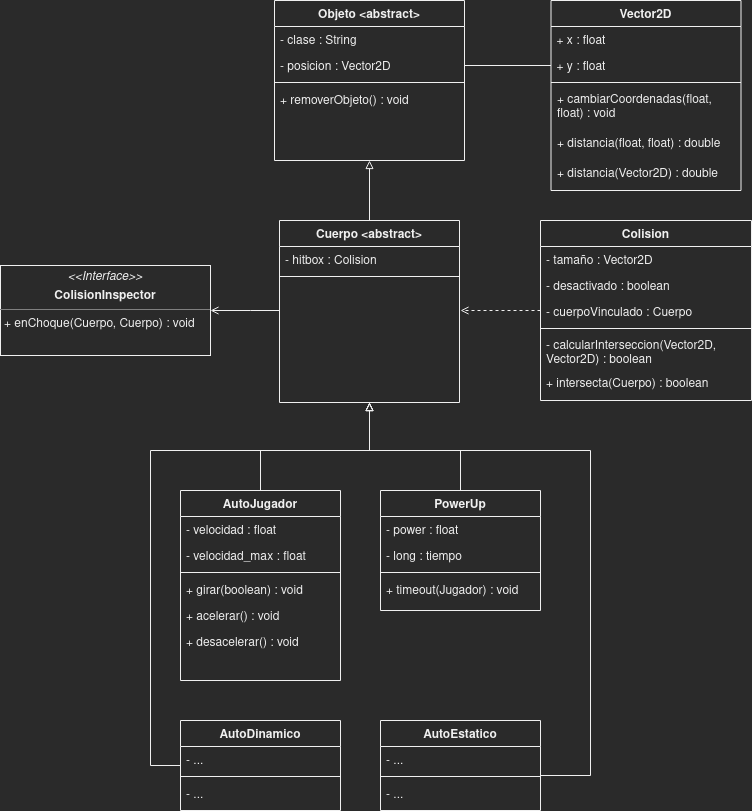

The diagram above was exported from draw.io. Its source (the exported page's mxGraphModel, read from the mxfile embedded in the PNG):
<mxGraphModel dx="2199" dy="756" grid="1" gridSize="10" guides="1" tooltips="1" connect="1" arrows="1" fold="1" page="1" pageScale="1" pageWidth="827" pageHeight="1169" math="0" shadow="0">
  <root>
    <mxCell id="WIyWlLk6GJQsqaUBKTNV-0" />
    <mxCell id="WIyWlLk6GJQsqaUBKTNV-1" parent="WIyWlLk6GJQsqaUBKTNV-0" />
    <mxCell id="UUf3y4-hy28GJXUAflp2-13" style="edgeStyle=orthogonalEdgeStyle;rounded=0;orthogonalLoop=1;jettySize=auto;html=1;entryX=0.5;entryY=1;entryDx=0;entryDy=0;endArrow=block;endFill=0;" parent="WIyWlLk6GJQsqaUBKTNV-1" source="zkfFHV4jXpPFQw0GAbJ--0" target="3PWuceOqZW72BIKn7SzN-41" edge="1">
      <mxGeometry relative="1" as="geometry">
        <Array as="points">
          <mxPoint x="120" y="520" />
          <mxPoint x="229" y="520" />
        </Array>
      </mxGeometry>
    </mxCell>
    <mxCell id="zkfFHV4jXpPFQw0GAbJ--0" value="AutoJugador" style="swimlane;fontStyle=1;align=center;verticalAlign=top;childLayout=stackLayout;horizontal=1;startSize=26;horizontalStack=0;resizeParent=1;resizeLast=0;collapsible=1;marginBottom=0;rounded=0;shadow=0;strokeWidth=1;" parent="WIyWlLk6GJQsqaUBKTNV-1" vertex="1">
      <mxGeometry x="40" y="560" width="160" height="190" as="geometry">
        <mxRectangle x="230" y="140" width="160" height="26" as="alternateBounds" />
      </mxGeometry>
    </mxCell>
    <mxCell id="zkfFHV4jXpPFQw0GAbJ--2" value="- velocidad : float" style="text;align=left;verticalAlign=top;spacingLeft=4;spacingRight=4;overflow=hidden;rotatable=0;points=[[0,0.5],[1,0.5]];portConstraint=eastwest;rounded=0;shadow=0;html=0;" parent="zkfFHV4jXpPFQw0GAbJ--0" vertex="1">
      <mxGeometry y="26" width="160" height="26" as="geometry" />
    </mxCell>
    <mxCell id="87hECTnx7Q9k5p52Z70W-2" value="- velocidad_max : float" style="text;align=left;verticalAlign=top;spacingLeft=4;spacingRight=4;overflow=hidden;rotatable=0;points=[[0,0.5],[1,0.5]];portConstraint=eastwest;rounded=0;shadow=0;html=0;" vertex="1" parent="zkfFHV4jXpPFQw0GAbJ--0">
      <mxGeometry y="52" width="160" height="26" as="geometry" />
    </mxCell>
    <mxCell id="zkfFHV4jXpPFQw0GAbJ--4" value="" style="line;html=1;strokeWidth=1;align=left;verticalAlign=middle;spacingTop=-1;spacingLeft=3;spacingRight=3;rotatable=0;labelPosition=right;points=[];portConstraint=eastwest;" parent="zkfFHV4jXpPFQw0GAbJ--0" vertex="1">
      <mxGeometry y="78" width="160" height="8" as="geometry" />
    </mxCell>
    <mxCell id="zkfFHV4jXpPFQw0GAbJ--5" value="+ girar(boolean) : void" style="text;align=left;verticalAlign=top;spacingLeft=4;spacingRight=4;overflow=hidden;rotatable=0;points=[[0,0.5],[1,0.5]];portConstraint=eastwest;" parent="zkfFHV4jXpPFQw0GAbJ--0" vertex="1">
      <mxGeometry y="86" width="160" height="26" as="geometry" />
    </mxCell>
    <mxCell id="uEXkkSUUSB079YyCcjYw-0" value="+ acelerar() : void" style="text;align=left;verticalAlign=top;spacingLeft=4;spacingRight=4;overflow=hidden;rotatable=0;points=[[0,0.5],[1,0.5]];portConstraint=eastwest;" parent="zkfFHV4jXpPFQw0GAbJ--0" vertex="1">
      <mxGeometry y="112" width="160" height="26" as="geometry" />
    </mxCell>
    <mxCell id="87hECTnx7Q9k5p52Z70W-3" value="+ desacelerar() : void" style="text;align=left;verticalAlign=top;spacingLeft=4;spacingRight=4;overflow=hidden;rotatable=0;points=[[0,0.5],[1,0.5]];portConstraint=eastwest;" vertex="1" parent="zkfFHV4jXpPFQw0GAbJ--0">
      <mxGeometry y="138" width="160" height="26" as="geometry" />
    </mxCell>
    <mxCell id="87hECTnx7Q9k5p52Z70W-18" style="edgeStyle=orthogonalEdgeStyle;rounded=0;orthogonalLoop=1;jettySize=auto;html=1;dashed=1;endArrow=open;endFill=0;" edge="1" parent="WIyWlLk6GJQsqaUBKTNV-1" source="3PWuceOqZW72BIKn7SzN-16">
      <mxGeometry relative="1" as="geometry">
        <mxPoint x="320" y="380" as="targetPoint" />
      </mxGeometry>
    </mxCell>
    <mxCell id="3PWuceOqZW72BIKn7SzN-16" value="Colision" style="swimlane;fontStyle=1;align=center;verticalAlign=top;childLayout=stackLayout;horizontal=1;startSize=26;horizontalStack=0;resizeParent=1;resizeLast=0;collapsible=1;marginBottom=0;rounded=0;shadow=0;strokeWidth=1;" parent="WIyWlLk6GJQsqaUBKTNV-1" vertex="1">
      <mxGeometry x="400" y="290" width="211" height="180" as="geometry">
        <mxRectangle x="640" y="120" width="160" height="26" as="alternateBounds" />
      </mxGeometry>
    </mxCell>
    <mxCell id="3PWuceOqZW72BIKn7SzN-17" value="- tamaño : Vector2D" style="text;align=left;verticalAlign=top;spacingLeft=4;spacingRight=4;overflow=hidden;rotatable=0;points=[[0,0.5],[1,0.5]];portConstraint=eastwest;" parent="3PWuceOqZW72BIKn7SzN-16" vertex="1">
      <mxGeometry y="26" width="211" height="26" as="geometry" />
    </mxCell>
    <mxCell id="3PWuceOqZW72BIKn7SzN-18" value="- desactivado : boolean" style="text;align=left;verticalAlign=top;spacingLeft=4;spacingRight=4;overflow=hidden;rotatable=0;points=[[0,0.5],[1,0.5]];portConstraint=eastwest;rounded=0;shadow=0;html=0;" parent="3PWuceOqZW72BIKn7SzN-16" vertex="1">
      <mxGeometry y="52" width="211" height="26" as="geometry" />
    </mxCell>
    <mxCell id="87hECTnx7Q9k5p52Z70W-0" value="- cuerpoVinculado : Cuerpo" style="text;align=left;verticalAlign=top;spacingLeft=4;spacingRight=4;overflow=hidden;rotatable=0;points=[[0,0.5],[1,0.5]];portConstraint=eastwest;rounded=0;shadow=0;html=0;" vertex="1" parent="3PWuceOqZW72BIKn7SzN-16">
      <mxGeometry y="78" width="211" height="26" as="geometry" />
    </mxCell>
    <mxCell id="3PWuceOqZW72BIKn7SzN-21" value="" style="line;html=1;strokeWidth=1;align=left;verticalAlign=middle;spacingTop=-1;spacingLeft=3;spacingRight=3;rotatable=0;labelPosition=right;points=[];portConstraint=eastwest;" parent="3PWuceOqZW72BIKn7SzN-16" vertex="1">
      <mxGeometry y="104" width="211" height="8" as="geometry" />
    </mxCell>
    <mxCell id="3PWuceOqZW72BIKn7SzN-23" value="- calcularInterseccion(Vector2D, Vector2D) : boolean" style="text;align=left;verticalAlign=top;spacingLeft=4;spacingRight=4;overflow=hidden;rotatable=0;points=[[0,0.5],[1,0.5]];portConstraint=eastwest;whiteSpace=wrap;" parent="3PWuceOqZW72BIKn7SzN-16" vertex="1">
      <mxGeometry y="112" width="211" height="38" as="geometry" />
    </mxCell>
    <mxCell id="87hECTnx7Q9k5p52Z70W-1" value="+ intersecta(Cuerpo) : boolean" style="text;align=left;verticalAlign=top;spacingLeft=4;spacingRight=4;overflow=hidden;rotatable=0;points=[[0,0.5],[1,0.5]];portConstraint=eastwest;whiteSpace=wrap;" vertex="1" parent="3PWuceOqZW72BIKn7SzN-16">
      <mxGeometry y="150" width="211" height="20" as="geometry" />
    </mxCell>
    <mxCell id="UUf3y4-hy28GJXUAflp2-11" style="edgeStyle=orthogonalEdgeStyle;rounded=0;orthogonalLoop=1;jettySize=auto;html=1;entryX=0.5;entryY=1;entryDx=0;entryDy=0;endArrow=block;endFill=0;" parent="WIyWlLk6GJQsqaUBKTNV-1" source="3PWuceOqZW72BIKn7SzN-41" target="3PWuceOqZW72BIKn7SzN-64" edge="1">
      <mxGeometry relative="1" as="geometry" />
    </mxCell>
    <mxCell id="87hECTnx7Q9k5p52Z70W-22" style="edgeStyle=orthogonalEdgeStyle;rounded=0;orthogonalLoop=1;jettySize=auto;html=1;entryX=1;entryY=0.5;entryDx=0;entryDy=0;endArrow=open;endFill=0;" edge="1" parent="WIyWlLk6GJQsqaUBKTNV-1" source="3PWuceOqZW72BIKn7SzN-41" target="87hECTnx7Q9k5p52Z70W-16">
      <mxGeometry relative="1" as="geometry">
        <Array as="points">
          <mxPoint x="110" y="380" />
          <mxPoint x="110" y="380" />
        </Array>
      </mxGeometry>
    </mxCell>
    <mxCell id="3PWuceOqZW72BIKn7SzN-41" value="Cuerpo &lt;abstract&gt;" style="swimlane;fontStyle=1;align=center;verticalAlign=top;childLayout=stackLayout;horizontal=1;startSize=26;horizontalStack=0;resizeParent=1;resizeLast=0;collapsible=1;marginBottom=0;rounded=0;shadow=0;strokeWidth=1;" parent="WIyWlLk6GJQsqaUBKTNV-1" vertex="1">
      <mxGeometry x="139" y="290" width="180" height="182" as="geometry">
        <mxRectangle x="230" y="140" width="160" height="26" as="alternateBounds" />
      </mxGeometry>
    </mxCell>
    <mxCell id="3PWuceOqZW72BIKn7SzN-44" value="- hitbox : Colision" style="text;align=left;verticalAlign=top;spacingLeft=4;spacingRight=4;overflow=hidden;rotatable=0;points=[[0,0.5],[1,0.5]];portConstraint=eastwest;rounded=0;shadow=0;html=0;" parent="3PWuceOqZW72BIKn7SzN-41" vertex="1">
      <mxGeometry y="26" width="180" height="26" as="geometry" />
    </mxCell>
    <mxCell id="3PWuceOqZW72BIKn7SzN-46" value="" style="line;html=1;strokeWidth=1;align=left;verticalAlign=middle;spacingTop=-1;spacingLeft=3;spacingRight=3;rotatable=0;labelPosition=right;points=[];portConstraint=eastwest;" parent="3PWuceOqZW72BIKn7SzN-41" vertex="1">
      <mxGeometry y="52" width="180" height="8" as="geometry" />
    </mxCell>
    <mxCell id="87hECTnx7Q9k5p52Z70W-13" style="edgeStyle=orthogonalEdgeStyle;rounded=0;orthogonalLoop=1;jettySize=auto;html=1;entryX=0.5;entryY=1;entryDx=0;entryDy=0;endArrow=block;endFill=0;" edge="1" parent="WIyWlLk6GJQsqaUBKTNV-1" source="3PWuceOqZW72BIKn7SzN-54" target="3PWuceOqZW72BIKn7SzN-41">
      <mxGeometry relative="1" as="geometry">
        <Array as="points">
          <mxPoint x="450" y="845" />
          <mxPoint x="450" y="520" />
          <mxPoint x="229" y="520" />
        </Array>
      </mxGeometry>
    </mxCell>
    <mxCell id="3PWuceOqZW72BIKn7SzN-54" value="AutoEstatico" style="swimlane;fontStyle=1;align=center;verticalAlign=top;childLayout=stackLayout;horizontal=1;startSize=26;horizontalStack=0;resizeParent=1;resizeLast=0;collapsible=1;marginBottom=0;rounded=0;shadow=0;strokeWidth=1;" parent="WIyWlLk6GJQsqaUBKTNV-1" vertex="1">
      <mxGeometry x="240" y="790" width="160" height="90" as="geometry">
        <mxRectangle x="230" y="140" width="160" height="26" as="alternateBounds" />
      </mxGeometry>
    </mxCell>
    <mxCell id="3PWuceOqZW72BIKn7SzN-55" value="- ..." style="text;align=left;verticalAlign=top;spacingLeft=4;spacingRight=4;overflow=hidden;rotatable=0;points=[[0,0.5],[1,0.5]];portConstraint=eastwest;" parent="3PWuceOqZW72BIKn7SzN-54" vertex="1">
      <mxGeometry y="26" width="160" height="26" as="geometry" />
    </mxCell>
    <mxCell id="3PWuceOqZW72BIKn7SzN-56" value="" style="line;html=1;strokeWidth=1;align=left;verticalAlign=middle;spacingTop=-1;spacingLeft=3;spacingRight=3;rotatable=0;labelPosition=right;points=[];portConstraint=eastwest;" parent="3PWuceOqZW72BIKn7SzN-54" vertex="1">
      <mxGeometry y="52" width="160" height="8" as="geometry" />
    </mxCell>
    <mxCell id="3PWuceOqZW72BIKn7SzN-57" value="- ..." style="text;align=left;verticalAlign=top;spacingLeft=4;spacingRight=4;overflow=hidden;rotatable=0;points=[[0,0.5],[1,0.5]];portConstraint=eastwest;" parent="3PWuceOqZW72BIKn7SzN-54" vertex="1">
      <mxGeometry y="60" width="160" height="26" as="geometry" />
    </mxCell>
    <mxCell id="UUf3y4-hy28GJXUAflp2-15" style="edgeStyle=orthogonalEdgeStyle;rounded=0;orthogonalLoop=1;jettySize=auto;html=1;entryX=0.5;entryY=1;entryDx=0;entryDy=0;endArrow=block;endFill=0;" parent="WIyWlLk6GJQsqaUBKTNV-1" source="3PWuceOqZW72BIKn7SzN-58" target="3PWuceOqZW72BIKn7SzN-41" edge="1">
      <mxGeometry relative="1" as="geometry">
        <Array as="points">
          <mxPoint x="10" y="835" />
          <mxPoint x="10" y="520" />
          <mxPoint x="229" y="520" />
        </Array>
      </mxGeometry>
    </mxCell>
    <mxCell id="3PWuceOqZW72BIKn7SzN-58" value="AutoDinamico" style="swimlane;fontStyle=1;align=center;verticalAlign=top;childLayout=stackLayout;horizontal=1;startSize=26;horizontalStack=0;resizeParent=1;resizeLast=0;collapsible=1;marginBottom=0;rounded=0;shadow=0;strokeWidth=1;" parent="WIyWlLk6GJQsqaUBKTNV-1" vertex="1">
      <mxGeometry x="40" y="790" width="160" height="90" as="geometry">
        <mxRectangle x="230" y="140" width="160" height="26" as="alternateBounds" />
      </mxGeometry>
    </mxCell>
    <mxCell id="3PWuceOqZW72BIKn7SzN-59" value="- ..." style="text;align=left;verticalAlign=top;spacingLeft=4;spacingRight=4;overflow=hidden;rotatable=0;points=[[0,0.5],[1,0.5]];portConstraint=eastwest;" parent="3PWuceOqZW72BIKn7SzN-58" vertex="1">
      <mxGeometry y="26" width="160" height="26" as="geometry" />
    </mxCell>
    <mxCell id="3PWuceOqZW72BIKn7SzN-60" value="" style="line;html=1;strokeWidth=1;align=left;verticalAlign=middle;spacingTop=-1;spacingLeft=3;spacingRight=3;rotatable=0;labelPosition=right;points=[];portConstraint=eastwest;" parent="3PWuceOqZW72BIKn7SzN-58" vertex="1">
      <mxGeometry y="52" width="160" height="8" as="geometry" />
    </mxCell>
    <mxCell id="3PWuceOqZW72BIKn7SzN-61" value="- ..." style="text;align=left;verticalAlign=top;spacingLeft=4;spacingRight=4;overflow=hidden;rotatable=0;points=[[0,0.5],[1,0.5]];portConstraint=eastwest;" parent="3PWuceOqZW72BIKn7SzN-58" vertex="1">
      <mxGeometry y="60" width="160" height="26" as="geometry" />
    </mxCell>
    <mxCell id="3PWuceOqZW72BIKn7SzN-64" value="Objeto &lt;abstract&gt;" style="swimlane;fontStyle=1;align=center;verticalAlign=top;childLayout=stackLayout;horizontal=1;startSize=26;horizontalStack=0;resizeParent=1;resizeLast=0;collapsible=1;marginBottom=0;rounded=0;shadow=0;strokeWidth=1;" parent="WIyWlLk6GJQsqaUBKTNV-1" vertex="1">
      <mxGeometry x="134" y="70" width="190" height="160" as="geometry">
        <mxRectangle x="230" y="140" width="160" height="26" as="alternateBounds" />
      </mxGeometry>
    </mxCell>
    <mxCell id="UUf3y4-hy28GJXUAflp2-0" value="- clase : String" style="text;align=left;verticalAlign=top;spacingLeft=4;spacingRight=4;overflow=hidden;rotatable=0;points=[[0,0.5],[1,0.5]];portConstraint=eastwest;" parent="3PWuceOqZW72BIKn7SzN-64" vertex="1">
      <mxGeometry y="26" width="190" height="26" as="geometry" />
    </mxCell>
    <mxCell id="3PWuceOqZW72BIKn7SzN-65" value="- posicion : Vector2D" style="text;align=left;verticalAlign=top;spacingLeft=4;spacingRight=4;overflow=hidden;rotatable=0;points=[[0,0.5],[1,0.5]];portConstraint=eastwest;" parent="3PWuceOqZW72BIKn7SzN-64" vertex="1">
      <mxGeometry y="52" width="190" height="26" as="geometry" />
    </mxCell>
    <mxCell id="3PWuceOqZW72BIKn7SzN-68" value="" style="line;html=1;strokeWidth=1;align=left;verticalAlign=middle;spacingTop=-1;spacingLeft=3;spacingRight=3;rotatable=0;labelPosition=right;points=[];portConstraint=eastwest;" parent="3PWuceOqZW72BIKn7SzN-64" vertex="1">
      <mxGeometry y="78" width="190" height="8" as="geometry" />
    </mxCell>
    <mxCell id="3PWuceOqZW72BIKn7SzN-73" value="+ removerObjeto() : void" style="text;align=left;verticalAlign=top;spacingLeft=4;spacingRight=4;overflow=hidden;rotatable=0;points=[[0,0.5],[1,0.5]];portConstraint=eastwest;" parent="3PWuceOqZW72BIKn7SzN-64" vertex="1">
      <mxGeometry y="86" width="190" height="26" as="geometry" />
    </mxCell>
    <mxCell id="87hECTnx7Q9k5p52Z70W-14" style="edgeStyle=orthogonalEdgeStyle;rounded=0;orthogonalLoop=1;jettySize=auto;html=1;entryX=0.5;entryY=1;entryDx=0;entryDy=0;endArrow=block;endFill=0;" edge="1" parent="WIyWlLk6GJQsqaUBKTNV-1" source="UUf3y4-hy28GJXUAflp2-1" target="3PWuceOqZW72BIKn7SzN-41">
      <mxGeometry relative="1" as="geometry">
        <Array as="points">
          <mxPoint x="320" y="520" />
          <mxPoint x="229" y="520" />
        </Array>
      </mxGeometry>
    </mxCell>
    <mxCell id="UUf3y4-hy28GJXUAflp2-1" value="PowerUp" style="swimlane;fontStyle=1;align=center;verticalAlign=top;childLayout=stackLayout;horizontal=1;startSize=26;horizontalStack=0;resizeParent=1;resizeLast=0;collapsible=1;marginBottom=0;rounded=0;shadow=0;strokeWidth=1;" parent="WIyWlLk6GJQsqaUBKTNV-1" vertex="1">
      <mxGeometry x="240" y="560" width="160" height="120" as="geometry">
        <mxRectangle x="230" y="140" width="160" height="26" as="alternateBounds" />
      </mxGeometry>
    </mxCell>
    <mxCell id="UUf3y4-hy28GJXUAflp2-2" value="- power : float" style="text;align=left;verticalAlign=top;spacingLeft=4;spacingRight=4;overflow=hidden;rotatable=0;points=[[0,0.5],[1,0.5]];portConstraint=eastwest;" parent="UUf3y4-hy28GJXUAflp2-1" vertex="1">
      <mxGeometry y="26" width="160" height="26" as="geometry" />
    </mxCell>
    <mxCell id="87hECTnx7Q9k5p52Z70W-4" value="- long : tiempo" style="text;align=left;verticalAlign=top;spacingLeft=4;spacingRight=4;overflow=hidden;rotatable=0;points=[[0,0.5],[1,0.5]];portConstraint=eastwest;" vertex="1" parent="UUf3y4-hy28GJXUAflp2-1">
      <mxGeometry y="52" width="160" height="26" as="geometry" />
    </mxCell>
    <mxCell id="UUf3y4-hy28GJXUAflp2-3" value="" style="line;html=1;strokeWidth=1;align=left;verticalAlign=middle;spacingTop=-1;spacingLeft=3;spacingRight=3;rotatable=0;labelPosition=right;points=[];portConstraint=eastwest;" parent="UUf3y4-hy28GJXUAflp2-1" vertex="1">
      <mxGeometry y="78" width="160" height="8" as="geometry" />
    </mxCell>
    <mxCell id="UUf3y4-hy28GJXUAflp2-4" value="+ timeout(Jugador) : void" style="text;align=left;verticalAlign=top;spacingLeft=4;spacingRight=4;overflow=hidden;rotatable=0;points=[[0,0.5],[1,0.5]];portConstraint=eastwest;" parent="UUf3y4-hy28GJXUAflp2-1" vertex="1">
      <mxGeometry y="86" width="160" height="26" as="geometry" />
    </mxCell>
    <mxCell id="87hECTnx7Q9k5p52Z70W-16" value="&lt;p style=&quot;margin: 0px ; margin-top: 4px ; text-align: center&quot;&gt;&lt;i&gt;&amp;lt;&amp;lt;Interface&amp;gt;&amp;gt;&lt;/i&gt;&lt;/p&gt;&lt;p style=&quot;margin: 0px ; margin-top: 4px ; text-align: center&quot;&gt;&lt;b&gt;ColisionInspector&lt;/b&gt;&lt;/p&gt;&lt;hr size=&quot;1&quot;&gt;&lt;p style=&quot;margin: 0px ; margin-left: 4px&quot;&gt;+ enChoque(Cuerpo, Cuerpo) : void&lt;/p&gt;" style="verticalAlign=top;align=left;overflow=fill;fontSize=12;fontFamily=Helvetica;html=1;whiteSpace=wrap;" vertex="1" parent="WIyWlLk6GJQsqaUBKTNV-1">
      <mxGeometry x="-140" y="335" width="210" height="90" as="geometry" />
    </mxCell>
    <mxCell id="87hECTnx7Q9k5p52Z70W-25" value="Vector2D" style="swimlane;fontStyle=1;align=center;verticalAlign=top;childLayout=stackLayout;horizontal=1;startSize=26;horizontalStack=0;resizeParent=1;resizeLast=0;collapsible=1;marginBottom=0;rounded=0;shadow=0;strokeWidth=1;" vertex="1" parent="WIyWlLk6GJQsqaUBKTNV-1">
      <mxGeometry x="410.5" y="70" width="190" height="190" as="geometry">
        <mxRectangle x="230" y="140" width="160" height="26" as="alternateBounds" />
      </mxGeometry>
    </mxCell>
    <mxCell id="87hECTnx7Q9k5p52Z70W-26" value="+ x : float" style="text;align=left;verticalAlign=top;spacingLeft=4;spacingRight=4;overflow=hidden;rotatable=0;points=[[0,0.5],[1,0.5]];portConstraint=eastwest;" vertex="1" parent="87hECTnx7Q9k5p52Z70W-25">
      <mxGeometry y="26" width="190" height="26" as="geometry" />
    </mxCell>
    <mxCell id="87hECTnx7Q9k5p52Z70W-27" value="+ y : float" style="text;align=left;verticalAlign=top;spacingLeft=4;spacingRight=4;overflow=hidden;rotatable=0;points=[[0,0.5],[1,0.5]];portConstraint=eastwest;" vertex="1" parent="87hECTnx7Q9k5p52Z70W-25">
      <mxGeometry y="52" width="190" height="26" as="geometry" />
    </mxCell>
    <mxCell id="87hECTnx7Q9k5p52Z70W-28" value="" style="line;html=1;strokeWidth=1;align=left;verticalAlign=middle;spacingTop=-1;spacingLeft=3;spacingRight=3;rotatable=0;labelPosition=right;points=[];portConstraint=eastwest;" vertex="1" parent="87hECTnx7Q9k5p52Z70W-25">
      <mxGeometry y="78" width="190" height="8" as="geometry" />
    </mxCell>
    <mxCell id="87hECTnx7Q9k5p52Z70W-29" value="+ cambiarCoordenadas(float, float) : void" style="text;align=left;verticalAlign=top;spacingLeft=4;spacingRight=4;overflow=hidden;rotatable=0;points=[[0,0.5],[1,0.5]];portConstraint=eastwest;whiteSpace=wrap;" vertex="1" parent="87hECTnx7Q9k5p52Z70W-25">
      <mxGeometry y="86" width="190" height="44" as="geometry" />
    </mxCell>
    <mxCell id="87hECTnx7Q9k5p52Z70W-30" value="+ distancia(float, float) : double" style="text;align=left;verticalAlign=top;spacingLeft=4;spacingRight=4;overflow=hidden;rotatable=0;points=[[0,0.5],[1,0.5]];portConstraint=eastwest;whiteSpace=wrap;" vertex="1" parent="87hECTnx7Q9k5p52Z70W-25">
      <mxGeometry y="130" width="190" height="30" as="geometry" />
    </mxCell>
    <mxCell id="87hECTnx7Q9k5p52Z70W-31" value="+ distancia(Vector2D) : double" style="text;align=left;verticalAlign=top;spacingLeft=4;spacingRight=4;overflow=hidden;rotatable=0;points=[[0,0.5],[1,0.5]];portConstraint=eastwest;whiteSpace=wrap;" vertex="1" parent="87hECTnx7Q9k5p52Z70W-25">
      <mxGeometry y="160" width="190" height="30" as="geometry" />
    </mxCell>
    <mxCell id="87hECTnx7Q9k5p52Z70W-32" style="edgeStyle=orthogonalEdgeStyle;rounded=0;orthogonalLoop=1;jettySize=auto;html=1;entryX=0;entryY=0.5;entryDx=0;entryDy=0;endArrow=none;endFill=0;" edge="1" parent="WIyWlLk6GJQsqaUBKTNV-1" source="3PWuceOqZW72BIKn7SzN-65" target="87hECTnx7Q9k5p52Z70W-27">
      <mxGeometry relative="1" as="geometry" />
    </mxCell>
  </root>
</mxGraphModel>